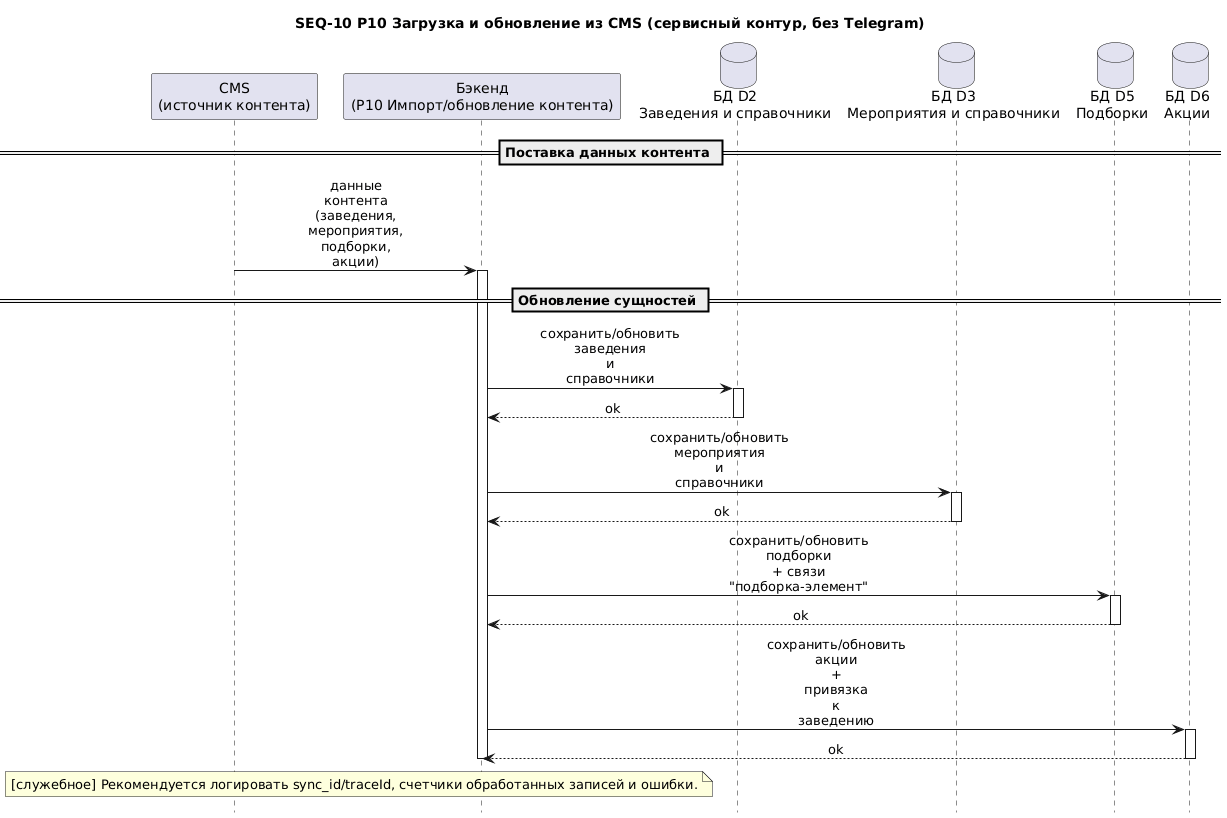

The diagram above was rendered by PlantUML. Its source (embedded in the PNG):
@startuml
title SEQ-10 P10 Загрузка и обновление из CMS (сервисный контур, без Telegram)
hide footbox
autoactivate off
skinparam shadowing false
skinparam ParticipantPadding 8
skinparam BoxPadding 6
skinparam maxMessageSize 55
skinparam SequenceMessageAlign center

participant "CMS\n(источник контента)" as CMS
participant "Бэкенд\n(P10 Импорт/обновление контента)" as B
database "БД D2\nЗаведения и справочники" as D2
database "БД D3\nМероприятия и справочники" as D3
database "БД D5\nПодборки" as D5
database "БД D6\nАкции" as D6

== Поставка данных контента ==
CMS -> B : данные контента\n(заведения, мероприятия, подборки, акции)
activate B

== Обновление сущностей ==
B -> D2 : сохранить/обновить заведения и справочники
activate D2
D2 --> B : ok
deactivate D2

B -> D3 : сохранить/обновить мероприятия и справочники
activate D3
D3 --> B : ok
deactivate D3

B -> D5 : сохранить/обновить подборки\n+ связи "подборка-элемент"
activate D5
D5 --> B : ok
deactivate D5

B -> D6 : сохранить/обновить акции\n+ привязка к заведению
activate D6
D6 --> B : ok
deactivate D6

note over CMS,B
  [служебное] Рекомендуется логировать sync_id/traceId, счетчики обработанных записей и ошибки.
end note

deactivate B
@enduml